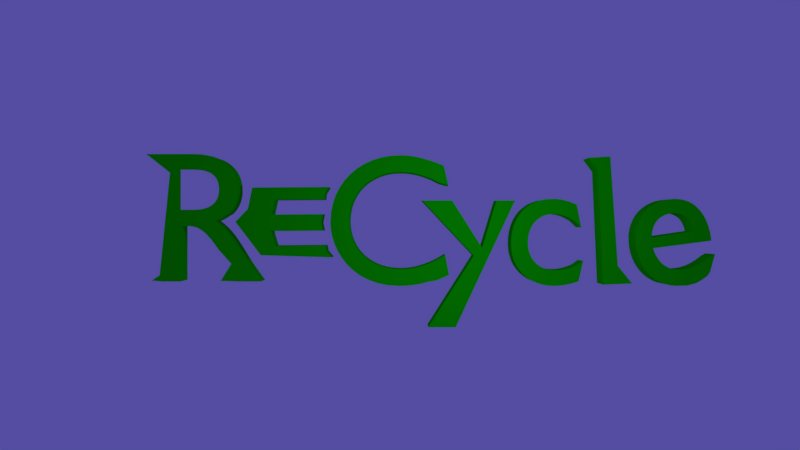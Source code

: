 # Source: ReCycleLogoText1.blend  (saved by Blender 2.79.0; exported with 4.5.12 LTS)
import bpy
from mathutils import Matrix  # noqa: F401  (used for matrix-valued properties, if any)

bpy.ops.wm.read_factory_settings(use_empty=True)
scene = bpy.context.scene
scene.name = 'Scene'

# ---- collections
col_collection_1 = bpy.data.collections.new('Collection 1'); scene.collection.children.link(col_collection_1)

# ---- materials (node trees are filled in below, after node groups)
mat_greenmetal = bpy.data.materials.new('GreenMetal')
mat_greenmetal.alpha_threshold = 0.0
mat_greenmetal.diffuse_color = (0.001985, 0.7633, 0.0, 1.0)
mat_greenmetal.specular_color = (0.0, 0.0, 0.0)
mat_greenmetal.roughness = 0.5
mat_greenmetal.specular_intensity = 0.0
mat_greenmetal.line_color = (0.0, 0.0, 0.0, 1.0)

# ---- material node trees

# ---- world
world_world = bpy.data.worlds.new('World'); scene.world = world_world
world_world.color = (0.08863, 0.07341, 0.3559)
world_world.use_sun_shadow = False
world_world.sun_shadow_jitter_overblur = 0.0
world_world.cycles.sampling_method = 'MANUAL'

# ---- cameras
cam_camera = bpy.data.cameras.new('Camera')
cam_camera.clip_end = 100.0
cam_camera.lens = 35.19
cam_camera.sensor_width = 32.0
cam_camera.sensor_height = 18.0
cam_camera.ortho_scale = 7.314
cam_camera.dof.focus_distance = 0.0

# ---- lights
light_lamp = bpy.data.lights.new('Lamp', 'POINT')
light_lamp.transmission_factor = 0.0
light_lamp.cutoff_distance = 30.0
light_lamp.energy = 100.0
light_lamp.shadow_buffer_clip_start = 1.001
light_lamp.shadow_soft_size = 0.1
light_lamp.shadow_maximum_resolution = 0.006
light_lamp.use_absolute_resolution = True

# ---- meshes
me_recyclelogo1mesh = bpy.data.meshes.new('ReCycleLogo1mesh')
me_recyclelogo1mesh.from_pydata([(1.686, -0.1514, 0.1832), (1.66, -0.165, 0.1832), (1.648, -0.1744, 0.1832), (1.636, -0.1832, 0.1832), (1.624, -0.1914, 0.1832), (1.612, -0.1989, 0.1832), (1.6, -0.2058, 0.1832), (1.588, -0.2119, 0.1832), (1.576, -0.2174, 0.1832), (1.563, -0.2221, 0.1832), (1.55, -0.226, 0.1832), (1.537, -0.2292, 0.1832), (1.524, -0.2316, 0.1832), (1.503, -0.2337, 0.1832), (1.484, -0.2338, 0.1832), (1.466, -0.2317, 0.1832), (1.448, -0.2276, 0.1832), (1.432, -0.2213, 0.1832), (1.418, -0.213, 0.1832), (1.404, -0.2027, 0.1832), (1.392, -0.1903, 0.1832), (1.381, -0.1759, 0.1832), (1.371, -0.1594, 0.1832), (1.362, -0.1409, 0.1832), (1.355, -0.1205, 0.1832), (1.667, -0.0797, 0.1832), (1.66, -0.0346, 0.1832), (1.65, 0.0005234, 0.1832), (1.638, 0.03173, 0.1832), (1.623, 0.05906, 0.1832), (1.606, 0.08255, 0.1832), (1.587, 0.1022, 0.1832), (1.567, 0.1181, 0.1832), (1.544, 0.1302, 0.1832), (1.52, 0.1386, 0.1832), (1.494, 0.1433, 0.1832), (1.467, 0.1443, 0.1832), (1.438, 0.1417, 0.1832), (1.408, 0.1354, 0.1832), (1.381, 0.1257, 0.1832), (1.356, 0.1128, 0.1832), (1.334, 0.09694, 0.1832), (1.314, 0.07827, 0.1832), (1.297, 0.05699, 0.1832), (1.284, 0.0333, 0.1832), (1.273, 0.007368, 0.1832), (1.265, -0.0206, 0.1832), (1.261, -0.05042, 0.1832), (1.261, -0.0819, 0.1832), (1.264, -0.1149, 0.1832), (1.27, -0.145, 0.1832), (1.279, -0.174, 0.1832), (1.291, -0.2014, 0.1832), (1.306, -0.2269, 0.1832), (1.324, -0.2501, 0.1832), (1.344, -0.2707, 0.1832), (1.367, -0.2882, 0.1832), (1.392, -0.3025, 0.1832), (1.42, -0.313, 0.1832), (1.45, -0.3195, 0.1832), (1.481, -0.3219, 0.1832), (1.686, -0.1514, 0.03322), (1.648, -0.1744, 0.03322), (1.66, -0.165, 0.03322), (1.636, -0.1832, 0.03322), (1.538, -0.3199, 0.1832), (1.572, -0.311, 0.1832), (1.585, -0.3064, 0.1832), (1.599, -0.2999, 0.1832), (1.611, -0.2924, 0.1832), (1.624, -0.2842, 0.1832), (1.636, -0.2753, 0.1832), (1.648, -0.2656, 0.1832), (1.66, -0.246, 0.1832), (1.348, -0.06182, 0.1832), (1.349, -0.04437, 0.1832), (1.351, -0.02806, 0.1832), (1.355, -0.01291, 0.1832), (1.36, 0.001051, 0.1832), (1.367, 0.01378, 0.1832), (1.375, 0.02525, 0.1832), (1.384, 0.03544, 0.1832), (1.395, 0.0443, 0.1832), (1.407, 0.0518, 0.1832), (1.42, 0.05793, 0.1832), (1.435, 0.06263, 0.1832), (1.451, 0.06588, 0.1832), (1.466, 0.06726, 0.1832), (1.481, 0.06678, 0.1832), (1.494, 0.06449, 0.1832), (1.507, 0.06045, 0.1832), (1.519, 0.0547, 0.1832), (1.53, 0.04732, 0.1832), (1.54, 0.03835, 0.1832), (1.548, 0.02785, 0.1832), (1.556, 0.01588, 0.1832), (1.562, 0.002481, 0.1832), (1.568, -0.01228, 0.1832), (1.571, -0.02834, 0.1832), (1.126, 0.3711, 0.183), (1.01, 0.3646, 0.1832), (1.087, -0.3156, 0.1834), (1.243, -0.3091, 0.1829), (0.9464, 0.1138, 0.1832), (0.9358, 0.1184, 0.1832), (0.9255, 0.1227, 0.1832), (0.9153, 0.1266, 0.1832), (0.9051, 0.1303, 0.1832), (0.895, 0.1335, 0.1832), (0.8848, 0.1364, 0.1832), (0.8744, 0.1389, 0.1832), (0.8637, 0.141, 0.1832), (0.8526, 0.1426, 0.1832), (0.8411, 0.1438, 0.1832), (0.8291, 0.1445, 0.1832), (1.06, 0.2969, 0.1832), (0.7835, 0.1428, 0.1832), (0.7527, 0.1371, 0.1832), (0.7243, 0.1278, 0.1832), (0.6984, 0.1149, 0.1832), (0.6751, 0.09871, 0.1832), (0.6544, 0.07928, 0.1832), (0.6366, 0.05676, 0.1832), (0.6217, 0.03129, 0.1832), (0.61, 0.003025, 0.1832), (0.6014, -0.02791, 0.1832), (0.5962, -0.06137, 0.1832), (0.5944, -0.09722, 0.1832), (0.5963, -0.1294, 0.1832), (0.602, -0.1597, 0.1832), (0.6112, -0.1881, 0.1832), (0.6237, -0.2142, 0.1832), (0.6395, -0.238, 0.1832), (0.6582, -0.2592, 0.1832), (0.6796, -0.2777, 0.1832), (0.7037, -0.2932, 0.1832), (0.7303, -0.3056, 0.1832), (0.759, -0.3147, 0.1832), (0.7898, -0.3203, 0.1832), (0.8224, -0.3222, 0.1832), (0.8343, -0.322, 0.1832), (0.8466, -0.3213, 0.1832), (0.859, -0.3201, 0.1832), (0.8714, -0.3186, 0.1832), (0.8837, -0.3167, 0.1832), (0.8958, -0.3145, 0.1832), (0.9075, -0.312, 0.1832), (0.9188, -0.3092, 0.1832), (0.9294, -0.3062, 0.1832), (0.9393, -0.303, 0.1832), (0.9484, -0.2997, 0.1832), (0.9564, -0.2962, 0.1832), (0.9806, -0.1871, 0.1832), (0.9453, -0.213, 0.1832), (0.9346, -0.2174, 0.1832), (0.9242, -0.2213, 0.1832), (0.914, -0.2249, 0.1832), (0.9041, -0.228, 0.1832), (0.8943, -0.2307, 0.1832), (0.8847, -0.233, 0.1832), (0.8751, -0.2349, 0.1832), (0.8657, -0.2363, 0.1832), (0.8563, -0.2374, 0.1832), (0.8469, -0.238, 0.1832), (0.8374, -0.2382, 0.1832), (0.8151, -0.2371, 0.1832), (0.7942, -0.2336, 0.1832), (0.7748, -0.228, 0.1832), (0.7571, -0.2203, 0.1832), (0.7411, -0.2104, 0.1832), (0.7269, -0.1986, 0.1832), (0.7146, -0.1848, 0.1832), (0.7044, -0.1692, 0.1832), (0.6962, -0.1517, 0.1832), (0.6903, -0.1326, 0.1832), (0.6866, -0.1117, 0.1832), (0.6854, -0.08922, 0.1832), (0.6866, -0.06712, 0.1832), (0.6899, -0.04637, 0.1832), (0.6954, -0.02708, 0.1832), (0.7029, -0.009373, 0.1832), (0.7123, 0.006658, 0.1832), (0.7235, 0.0209, 0.1832), (0.7364, 0.03325, 0.1832), (0.7509, 0.04359, 0.1832), (0.7668, 0.05182, 0.1832), (0.7841, 0.05784, 0.1832), (0.8027, 0.06152, 0.1832), (0.8224, 0.06278, 0.1832), (0.8321, 0.06256, 0.1832), (0.8416, 0.06188, 0.1832), (0.8511, 0.06068, 0.1832), (0.8606, 0.05892, 0.1832), (0.8701, 0.05655, 0.1832), (0.8799, 0.05353, 0.1832), (0.8899, 0.04979, 0.1832), (0.9003, 0.04529, 0.1832), (0.911, 0.03999, 0.1832), (0.9222, 0.03384, 0.1832), (0.934, 0.02678, 0.1832), (0.9706, -0.0084, 0.1832), (0.6168, 0.1358, 0.1832), (0.5168, 0.1358, 0.1832), (0.4401, -0.1172, 0.1832), (0.2798, 0.1358, 0.1832), (0.1184, 0.1358, 0.1832), (0.3951, -0.1599, 0.1832), (0.1515, -0.5432, 0.1832), (0.2988, -0.5432, 0.1832), (0.2355, 0.3218, 0.1832), (0.2127, 0.3311, 0.1832), (0.1908, 0.3395, 0.1832), (0.1696, 0.347, 0.1832), (0.1491, 0.3536, 0.1832), (0.1292, 0.3594, 0.1832), (0.1099, 0.3644, 0.1832), (0.09106, 0.3686, 0.1832), (0.07263, 0.3719, 0.1832), (0.05454, 0.3745, 0.1832), (0.0367, 0.3763, 0.1832), (0.01905, 0.3774, 0.1832), (0.00152, 0.3778, 0.1832), (-0.05142, 0.3747, 0.1832), (-0.1015, 0.3656, 0.1832), (-0.1485, 0.3508, 0.1832), (-0.1919, 0.3307, 0.1832), (-0.2315, 0.3056, 0.1832), (-0.2669, 0.2758, 0.1832), (-0.2977, 0.2417, 0.1832), (-0.3237, 0.2036, 0.1832), (-0.3446, 0.1618, 0.1832), (-0.3598, 0.1167, 0.1832), (-0.3693, 0.06855, 0.1832), (-0.3725, 0.01778, 0.1832), (-0.3701, -0.01895, 0.1832), (-0.363, -0.05706, 0.1832), (-0.351, -0.09568, 0.1832), (-0.334, -0.1339, 0.1832), (-0.3118, -0.1709, 0.1832), (-0.2845, -0.2058, 0.1832), (-0.2518, -0.2378, 0.1832), (-0.2137, -0.2659, 0.1832), (-0.17, -0.2892, 0.1832), (-0.1206, -0.307, 0.1832), (-0.0655, -0.3183, 0.1832), (-0.00448, -0.3222, 0.1832), (0.02158, -0.3217, 0.1832), (0.04632, -0.3202, 0.1832), (0.06983, -0.3178, 0.1832), (0.09222, -0.3144, 0.1832), (0.1136, -0.3103, 0.1832), (0.134, -0.3053, 0.1832), (0.1536, -0.2997, 0.1832), (0.1936, -0.2933, 0.1832), (0.2118, -0.2864, 0.1832), (0.2295, -0.2788, 0.1832), (0.2468, -0.2708, 0.1832), (0.2637, -0.2622, 0.1832), (0.2425, -0.1552, 0.1832), (0.2231, -0.1672, 0.1832), (0.2035, -0.1783, 0.1832), (0.1837, -0.1883, 0.1832), (0.1637, -0.1974, 0.1832), (0.1436, -0.2055, 0.1832), (0.1235, -0.2125, 0.1832), (0.1034, -0.2185, 0.1832), (0.08333, -0.2234, 0.1832), (0.06336, -0.2272, 0.1832), (0.04354, -0.23, 0.1832), (0.02391, -0.2317, 0.1832), (0.00452, -0.2322, 0.1832), (-0.03536, -0.2301, 0.1832), (-0.07287, -0.2237, 0.1832), (-0.1078, -0.2133, 0.1832), (-0.1399, -0.1991, 0.1832), (-0.1691, -0.1813, 0.1832), (-0.195, -0.1601, 0.1832), (-0.2175, -0.1357, 0.1832), (-0.2364, -0.1084, 0.1832), (-0.2514, -0.07824, 0.1832), (-0.2624, -0.04553, 0.1832), (-0.2692, -0.01046, 0.1832), (-0.2715, 0.02678, 0.1832), (-0.2691, 0.06342, 0.1832), (-0.2622, 0.09819, 0.1832), (-0.2509, 0.1308, 0.1832), (-0.2356, 0.1611, 0.1832), (-0.2166, 0.1888, 0.1832), (-0.194, 0.2135, 0.1832), (-0.1681, 0.2352, 0.1832), (-0.1393, 0.2534, 0.1832), (-0.1078, 0.2681, 0.1832), (-0.0738, 0.2789, 0.1832), (-0.0376, 0.2855, 0.1832), (0.0005197, 0.2878, 0.1832), (0.02013, 0.2873, 0.1832), (0.03952, 0.2859, 0.1832), (0.05875, 0.2836, 0.1832), (0.07789, 0.2803, 0.1832), (0.097, 0.276, 0.1832), (0.1161, 0.2707, 0.1832), (0.1354, 0.2643, 0.1832), (0.1548, 0.257, 0.1832), (0.1745, 0.2485, 0.1832), (0.1944, 0.239, 0.1832), (0.2148, 0.2285, 0.1832), (0.2597, 0.2168, 0.1832), (1.166, -0.2137, 0.1831), (1.107, 0.02778, 0.1832), (0.6168, 0.1358, 0.03322), (0.5168, 0.1358, 0.03322), (0.4401, -0.1172, 0.03322), (0.2798, 0.1358, 0.03322), (0.1184, 0.1358, 0.03322), (0.3951, -0.1599, 0.03322), (0.1515, -0.5432, 0.03322), (0.2988, -0.5432, 0.03322), (1.126, 0.3711, 0.03304), (1.01, 0.3646, 0.03322), (1.087, -0.3156, 0.03339), (1.243, -0.3091, 0.03287), (1.06, 0.2969, 0.03322), (1.166, -0.2137, 0.03314), (0.2355, 0.3218, 0.03322), (0.2127, 0.3311, 0.03322), (0.1908, 0.3395, 0.03322), (0.1696, 0.347, 0.03322), (0.1491, 0.3536, 0.03322), (0.1292, 0.3594, 0.03322), (0.1099, 0.3644, 0.03322), (0.09106, 0.3686, 0.03322), (0.07263, 0.3719, 0.03322), (0.05454, 0.3745, 0.03322), (0.0367, 0.3763, 0.03322), (0.01905, 0.3774, 0.03322), (0.00152, 0.3778, 0.03322), (-0.05142, 0.3747, 0.03322), (-0.1015, 0.3656, 0.03322), (-0.1485, 0.3508, 0.03322), (-0.1919, 0.3307, 0.03322), (-0.2315, 0.3056, 0.03322), (-0.2669, 0.2758, 0.03322), (-0.2977, 0.2417, 0.03322), (-0.3237, 0.2036, 0.03322), (-0.3446, 0.1618, 0.03322), (-0.3598, 0.1167, 0.03322), (-0.3693, 0.06855, 0.03322), (-0.3725, 0.01778, 0.03322), (-0.3701, -0.01895, 0.03322), (-0.363, -0.05706, 0.03322), (-0.351, -0.09568, 0.03322), (-0.334, -0.1339, 0.03322), (-0.3118, -0.1709, 0.03322), (-0.2845, -0.2058, 0.03322), (-0.2518, -0.2378, 0.03322), (-0.2137, -0.2659, 0.03322), (-0.17, -0.2892, 0.03322), (-0.1206, -0.307, 0.03322), (-0.0655, -0.3183, 0.03322), (-0.00448, -0.3222, 0.03322), (0.02158, -0.3217, 0.03322), (0.04632, -0.3202, 0.03322), (0.06983, -0.3178, 0.03322), (0.09222, -0.3144, 0.03322), (0.1136, -0.3103, 0.03322), (0.134, -0.3053, 0.03322), (0.1536, -0.2997, 0.03322), (0.1936, -0.2933, 0.03322), (0.2118, -0.2864, 0.03322), (0.2295, -0.2788, 0.03322), (0.2468, -0.2708, 0.03322), (0.2637, -0.2622, 0.03322), (0.2425, -0.1552, 0.03322), (0.2231, -0.1672, 0.03322), (0.2035, -0.1783, 0.03322), (0.1837, -0.1883, 0.03322), (0.1637, -0.1974, 0.03322), (0.1436, -0.2055, 0.03322), (0.1235, -0.2125, 0.03322), (0.1034, -0.2185, 0.03322), (0.08333, -0.2234, 0.03322), (0.06336, -0.2272, 0.03322), (0.04354, -0.23, 0.03322), (0.02391, -0.2317, 0.03322), (0.00452, -0.2322, 0.03322), (-0.03536, -0.2301, 0.03322), (-0.07287, -0.2237, 0.03322), (-0.1078, -0.2133, 0.03322), (-0.1399, -0.1991, 0.03322), (-0.1691, -0.1813, 0.03322), (-0.195, -0.1601, 0.03322), (-0.2175, -0.1357, 0.03322), (-0.2364, -0.1084, 0.03322), (-0.2514, -0.07824, 0.03322), (-0.2624, -0.04553, 0.03322), (-0.2692, -0.01046, 0.03322), (-0.2715, 0.02678, 0.03322), (-0.2691, 0.06342, 0.03322), (-0.2622, 0.09819, 0.03322), (-0.2509, 0.1308, 0.03322), (-0.2356, 0.1611, 0.03322), (-0.2166, 0.1888, 0.03322), (-0.194, 0.2135, 0.03322), (-0.1681, 0.2352, 0.03322), (-0.1393, 0.2534, 0.03322), (-0.1078, 0.2681, 0.03322), (-0.0738, 0.2789, 0.03322), (-0.0376, 0.2855, 0.03322), (0.0005197, 0.2878, 0.03322), (0.02013, 0.2873, 0.03322), (0.03952, 0.2859, 0.03322), (0.05875, 0.2836, 0.03322), (0.07789, 0.2803, 0.03322), (0.097, 0.276, 0.03322), (0.1161, 0.2707, 0.03322), (0.1354, 0.2643, 0.03322), (0.1548, 0.257, 0.03322), (0.1745, 0.2485, 0.03322), (0.1944, 0.239, 0.03322), (0.2148, 0.2285, 0.03322), (0.2597, 0.2168, 0.03322), (0.9464, 0.1138, 0.03322), (0.9358, 0.1184, 0.03322), (0.9255, 0.1227, 0.03322), (0.9153, 0.1266, 0.03322), (0.9051, 0.1303, 0.03322), (0.895, 0.1335, 0.03322), (0.8848, 0.1364, 0.03322), (0.8744, 0.1389, 0.03322), (0.8637, 0.141, 0.03322), (0.8526, 0.1426, 0.03322), (0.8411, 0.1438, 0.03322), (0.8291, 0.1445, 0.03322), (0.7835, 0.1428, 0.03322), (0.7527, 0.1371, 0.03322), (0.7243, 0.1278, 0.03322), (0.6984, 0.1149, 0.03322), (0.6751, 0.09871, 0.03322), (0.6544, 0.07928, 0.03322), (0.6366, 0.05676, 0.03322), (0.6217, 0.03129, 0.03322), (0.61, 0.003025, 0.03322), (0.6014, -0.02791, 0.03322), (0.5962, -0.06137, 0.03322), (0.5944, -0.09722, 0.03322), (0.5963, -0.1294, 0.03322), (0.602, -0.1597, 0.03322), (0.6112, -0.1881, 0.03322), (0.6237, -0.2142, 0.03322), (0.6395, -0.238, 0.03322), (0.6582, -0.2592, 0.03322), (0.6796, -0.2777, 0.03322), (0.7037, -0.2932, 0.03322), (0.7303, -0.3056, 0.03322), (0.759, -0.3147, 0.03322), (0.7898, -0.3203, 0.03322), (0.8224, -0.3222, 0.03322), (0.8343, -0.322, 0.03322), (0.8466, -0.3213, 0.03322), (0.859, -0.3201, 0.03322), (0.8714, -0.3186, 0.03322), (0.8837, -0.3167, 0.03322), (0.8958, -0.3145, 0.03322), (0.9075, -0.312, 0.03322), (0.9188, -0.3092, 0.03322), (0.9294, -0.3062, 0.03322), (0.9393, -0.303, 0.03322), (0.9484, -0.2997, 0.03322), (0.9564, -0.2962, 0.03322), (0.9806, -0.1871, 0.03322), (0.9453, -0.213, 0.03322), (0.9346, -0.2174, 0.03322), (0.9242, -0.2213, 0.03322), (0.914, -0.2249, 0.03322), (0.9041, -0.228, 0.03322), (0.8943, -0.2307, 0.03322), (0.8847, -0.233, 0.03322), (0.8751, -0.2349, 0.03322), (0.8657, -0.2363, 0.03322), (0.8563, -0.2374, 0.03322), (0.8469, -0.238, 0.03322), (0.8374, -0.2382, 0.03322), (0.8151, -0.2371, 0.03322), (0.7942, -0.2336, 0.03322), (0.7748, -0.228, 0.03322), (0.7571, -0.2203, 0.03322), (0.7411, -0.2104, 0.03322), (0.7269, -0.1986, 0.03322), (0.7146, -0.1848, 0.03322), (0.7044, -0.1692, 0.03322), (0.6962, -0.1517, 0.03322), (0.6903, -0.1326, 0.03322), (0.6866, -0.1117, 0.03322), (0.6854, -0.08922, 0.03322), (0.6866, -0.06712, 0.03322), (0.6899, -0.04637, 0.03322), (0.6954, -0.02708, 0.03322), (0.7029, -0.009373, 0.03322), (0.7123, 0.006658, 0.03322), (0.7235, 0.0209, 0.03322), (0.7364, 0.03325, 0.03322), (0.7509, 0.04359, 0.03322), (0.7668, 0.05182, 0.03322), (0.7841, 0.05784, 0.03322), (0.8027, 0.06152, 0.03322), (0.8224, 0.06278, 0.03322), (0.8321, 0.06256, 0.03322), (0.8416, 0.06188, 0.03322), (0.8511, 0.06068, 0.03322), (0.8606, 0.05892, 0.03322), (0.8701, 0.05655, 0.03322), (0.8799, 0.05353, 0.03322), (0.8899, 0.04979, 0.03322), (0.9003, 0.04529, 0.03322), (0.911, 0.03999, 0.03322), (0.9222, 0.03384, 0.03322), (0.934, 0.02678, 0.03322), (0.9706, -0.0084, 0.03322), (1.624, -0.1914, 0.03322), (1.612, -0.1989, 0.03322), (1.6, -0.2058, 0.03322), (1.588, -0.2119, 0.03322), (1.576, -0.2174, 0.03322), (1.563, -0.2221, 0.03322), (1.55, -0.226, 0.03322), (1.537, -0.2292, 0.03322), (1.524, -0.2316, 0.03322), (1.503, -0.2337, 0.03322), (1.484, -0.2338, 0.03322), (1.466, -0.2317, 0.03322), (1.448, -0.2276, 0.03322), (1.432, -0.2213, 0.03322), (1.418, -0.213, 0.03322), (1.404, -0.2027, 0.03322), (1.392, -0.1903, 0.03322), (1.381, -0.1759, 0.03322), (1.371, -0.1594, 0.03322), (1.362, -0.1409, 0.03322), (1.355, -0.1205, 0.03322), (1.667, -0.0797, 0.03322), (1.66, -0.0346, 0.03322), (1.65, 0.0005234, 0.03322), (1.638, 0.03173, 0.03322), (1.623, 0.05906, 0.03322), (1.606, 0.08255, 0.03322), (1.587, 0.1022, 0.03322), (1.567, 0.1181, 0.03322), (1.544, 0.1302, 0.03322), (1.52, 0.1386, 0.03322), (1.494, 0.1433, 0.03322), (1.467, 0.1443, 0.03322), (1.438, 0.1417, 0.03322), (1.408, 0.1354, 0.03322), (1.381, 0.1257, 0.03322), (1.356, 0.1128, 0.03322), (1.334, 0.09694, 0.03322), (1.314, 0.07827, 0.03322), (1.297, 0.05699, 0.03322), (1.284, 0.0333, 0.03322), (1.273, 0.007368, 0.03322), (1.265, -0.0206, 0.03322), (1.261, -0.05042, 0.03322), (1.261, -0.0819, 0.03322), (1.264, -0.1149, 0.03322), (1.27, -0.145, 0.03322), (1.279, -0.174, 0.03322), (1.291, -0.2014, 0.03322), (1.306, -0.2269, 0.03322), (1.324, -0.2501, 0.03322), (1.344, -0.2707, 0.03322), (1.367, -0.2882, 0.03322), (1.392, -0.3025, 0.03322), (1.42, -0.313, 0.03322), (1.45, -0.3195, 0.03322), (1.481, -0.3219, 0.03322), (1.538, -0.3199, 0.03322), (1.572, -0.311, 0.03322), (1.585, -0.3064, 0.03322), (1.599, -0.2999, 0.03322), (1.611, -0.2924, 0.03322), (1.624, -0.2842, 0.03322), (1.636, -0.2753, 0.03322), (1.648, -0.2656, 0.03322), (1.66, -0.246, 0.03322), (1.348, -0.06182, 0.03322), (1.349, -0.04437, 0.03322), (1.351, -0.02806, 0.03322), (1.355, -0.01291, 0.03322), (1.36, 0.001051, 0.03322), (1.367, 0.01378, 0.03322), (1.375, 0.02525, 0.03322), (1.384, 0.03544, 0.03322), (1.395, 0.0443, 0.03322), (1.407, 0.0518, 0.03322), (1.42, 0.05793, 0.03322), (1.435, 0.06263, 0.03322), (1.451, 0.06588, 0.03322), (1.466, 0.06726, 0.03322), (1.481, 0.06678, 0.03322), (1.494, 0.06449, 0.03322), (1.507, 0.06045, 0.03322), (1.519, 0.0547, 0.03322), (1.53, 0.04732, 0.03322), (1.54, 0.03835, 0.03322), (1.548, 0.02785, 0.03322), (1.556, 0.01588, 0.03322), (1.562, 0.002481, 0.03322), (1.568, -0.01228, 0.03322), (1.571, -0.02834, 0.03322), (-0.3809, 0.2081, 0.1832), (-0.7902, 0.2049, 0.1832), (-0.7438, -0.1577, 0.1832), (-0.3648, -0.1693, 0.1832), (-0.3991, -0.1049, 0.1832), (-0.6685, -0.1069, 0.1832), (-0.6922, -0.02878, 0.1832), (-0.4129, -0.02684, 0.1832), (-0.4136, 0.06253, 0.1832), (-0.6872, 0.06045, 0.1832), (-0.6704, 0.1397, 0.1832), (-0.4056, 0.1418, 0.1832), (-0.8803, 0.02127, 0.1832), (-0.4219, 0.01778, 0.1832), (-0.8133, 0.09147, 0.1832), (-0.8013, 0.01334, 0.1832), (-0.7503, -0.0294, 0.1832), (-0.3924, -0.1371, 0.1832), (-0.402, 0.1748, 0.1832), (-0.3809, 0.2081, 0.03322), (-0.7902, 0.2049, 0.03322), (-0.7438, -0.1577, 0.03322), (-0.3648, -0.1693, 0.03322), (-0.3991, -0.1049, 0.03322), (-0.6685, -0.1069, 0.03322), (-0.6922, -0.02878, 0.03322), (-0.4129, -0.02684, 0.03322), (-0.4136, 0.06253, 0.03322), (-0.6872, 0.06045, 0.03322), (-0.6704, 0.1397, 0.03322), (-0.4056, 0.1418, 0.03322), (-0.8803, 0.02127, 0.03322), (-0.4219, 0.01778, 0.03322), (-0.8133, 0.09147, 0.03322), (-0.3924, -0.1371, 0.03322), (-0.402, 0.1748, 0.03322), (-1.357, 0.3839, 0.1832), (-1.27, -0.2981, 0.1832), (-1.172, -0.2981, 0.1832), (-1.172, -0.002129, 0.1832), (-1.131, -0.002129, 0.1832), (-1.119, -0.002525, 0.1832), (-1.107, -0.003963, 0.1832), (-1.095, -0.006817, 0.1832), (-1.082, -0.01146, 0.1832), (-1.069, -0.01828, 0.1832), (-1.056, -0.02763, 0.1832), (-1.041, -0.0399, 0.1832), (-1.026, -0.05546, 0.1832), (-1.009, -0.07469, 0.1832), (-0.9914, -0.09796, 0.1832), (-0.9717, -0.1257, 0.1832), (-0.9021, -0.2037, 0.1832), (-0.8602, -0.2981, 0.1832), (-0.7432, -0.2981, 0.1832), (-0.7544, -0.2827, 0.1832), (-0.7644, -0.2688, 0.1832), (-0.7735, -0.2562, 0.1832), (-0.7818, -0.2447, 0.1832), (-0.7894, -0.234, 0.1832), (-0.7965, -0.2239, 0.1832), (-0.8032, -0.2142, 0.1832), (-0.8097, -0.2046, 0.1832), (-0.8161, -0.1949, 0.1832), (-0.8225, -0.1849, 0.1832), (-0.8292, -0.1744, 0.1832), (-0.8362, -0.1631, 0.1832), (-0.849, -0.1423, 0.1832), (-0.8612, -0.1225, 0.1832), (-0.8732, -0.1035, 0.1832), (-0.885, -0.08546, 0.1832), (-0.8967, -0.06834, 0.1832), (-0.9085, -0.05213, 0.1832), (-0.9205, -0.03684, 0.1832), (-0.9328, -0.02246, 0.1832), (-0.9456, -0.009004, 0.1832), (-0.9591, 0.003538, 0.1832), (-0.9732, 0.01516, 0.1832), (-0.9882, 0.02587, 0.1832), (-0.9707, 0.03374, 0.1832), (-0.9544, 0.04282, 0.1832), (-0.9396, 0.05309, 0.1832), (-0.919, 0.0645, 0.1832), (-0.907, 0.07702, 0.1832), (-0.8966, 0.09062, 0.1832), (-0.8877, 0.1053, 0.1832), (-0.8803, 0.1209, 0.1832), (-0.8745, 0.1375, 0.1832), (-0.8703, 0.1551, 0.1832), (-0.8678, 0.1735, 0.1832), (-0.867, 0.1929, 0.1832), (-0.8687, 0.2214, 0.1832), (-0.874, 0.248, 0.1832), (-0.8826, 0.2725, 0.1832), (-0.8944, 0.2948, 0.1832), (-0.9093, 0.3149, 0.1832), (-0.9272, 0.3326, 0.1832), (-0.948, 0.3479, 0.1832), (-0.9716, 0.3606, 0.1832), (-0.9978, 0.3706, 0.1832), (-1.034, 0.3779, 0.1832), (-1.065, 0.3824, 0.1832), (-1.098, 0.3839, 0.1832), (-1.172, 0.2999, 0.1832), (-1.109, 0.2999, 0.1832), (-1.087, 0.2991, 0.1832), (-1.059, 0.2967, 0.1832), (-1.041, 0.2928, 0.1832), (-1.025, 0.2874, 0.1832), (-1.011, 0.2806, 0.1832), (-0.9997, 0.2724, 0.1832), (-0.9899, 0.2628, 0.1832), (-0.982, 0.252, 0.1832), (-0.976, 0.24, 0.1832), (-0.9716, 0.2267, 0.1832), (-0.969, 0.2123, 0.1832), (-0.968, 0.1969, 0.1832), (-0.9684, 0.1827, 0.1832), (-0.9703, 0.1689, 0.1832), (-0.9737, 0.1555, 0.1832), (-0.9789, 0.1428, 0.1832), (-0.986, 0.1309, 0.1832), (-0.9952, 0.12, 0.1832), (-1.007, 0.1103, 0.1832), (-1.02, 0.102, 0.1832), (-1.037, 0.0952, 0.1832), (-1.056, 0.09013, 0.1832), (-1.077, 0.08697, 0.1832), (-1.109, 0.08587, 0.1832), (-1.172, 0.08587, 0.1832), (-1.23, 0.2839, 0.1832), (-1.328, -0.2932, 0.1832), (-1.285, -0.2638, 0.1832), (-0.9596, -0.295, 0.1832), (-1.357, 0.3839, 0.03322), (-1.27, -0.2981, 0.03322), (-1.172, -0.2981, 0.03322), (-1.172, -0.002129, 0.03322), (-1.131, -0.002129, 0.03322), (-1.119, -0.002525, 0.03322), (-1.107, -0.003963, 0.03322), (-1.095, -0.006817, 0.03322), (-1.082, -0.01146, 0.03322), (-1.069, -0.01828, 0.03322), (-1.056, -0.02763, 0.03322), (-1.041, -0.0399, 0.03322), (-1.026, -0.05546, 0.03322), (-1.009, -0.07469, 0.03322), (-0.9914, -0.09796, 0.03322), (-0.9717, -0.1257, 0.03322), (-0.9021, -0.2037, 0.03322), (-0.8602, -0.2981, 0.03322), (-0.7432, -0.2981, 0.03322), (-0.7544, -0.2827, 0.03322), (-0.7644, -0.2688, 0.03322), (-0.7735, -0.2562, 0.03322), (-0.7818, -0.2447, 0.03322), (-0.7894, -0.234, 0.03322), (-0.7965, -0.2239, 0.03322), (-0.8032, -0.2142, 0.03322), (-0.8097, -0.2046, 0.03322), (-0.8161, -0.1949, 0.03322), (-0.8225, -0.1849, 0.03322), (-0.8292, -0.1744, 0.03322), (-0.8362, -0.1631, 0.03322), (-0.849, -0.1423, 0.03322), (-0.8612, -0.1225, 0.03322), (-0.8732, -0.1035, 0.03322), (-0.885, -0.08546, 0.03322), (-0.8967, -0.06834, 0.03322), (-0.9085, -0.05213, 0.03322), (-0.9205, -0.03684, 0.03322), (-0.9328, -0.02246, 0.03322), (-0.9456, -0.009004, 0.03322), (-0.9591, 0.003538, 0.03322), (-0.9732, 0.01516, 0.03322), (-0.9882, 0.02587, 0.03322), (-0.9707, 0.03374, 0.03322), (-0.9544, 0.04282, 0.03322), (-0.9396, 0.05309, 0.03322), (-0.919, 0.0645, 0.03322), (-0.907, 0.07702, 0.03322), (-0.8966, 0.09062, 0.03322), (-0.8877, 0.1053, 0.03322), (-0.8803, 0.1209, 0.03322), (-0.8745, 0.1375, 0.03322), (-0.8703, 0.1551, 0.03322), (-0.8678, 0.1735, 0.03322), (-0.867, 0.1929, 0.03322), (-0.8687, 0.2214, 0.03322), (-0.874, 0.248, 0.03322), (-0.8826, 0.2725, 0.03322), (-0.8944, 0.2948, 0.03322), (-0.9093, 0.3149, 0.03322), (-0.9272, 0.3326, 0.03322), (-0.948, 0.3479, 0.03322), (-0.9716, 0.3606, 0.03322), (-0.9978, 0.3706, 0.03322), (-1.034, 0.3779, 0.03322), (-1.065, 0.3824, 0.03322), (-1.098, 0.3839, 0.03322), (-1.23, 0.2839, 0.03322), (-1.328, -0.2932, 0.03322), (-1.285, -0.2638, 0.03322), (-0.9596, -0.295, 0.03322)], [(99, 115), (101, 307), (619, 621), (615, 622), (621, 624), (618, 624), (619, 623), (624, 625), (615, 625), (611, 626), (619, 627), (675, 742)], [(38, 36, 37), (38, 35, 36), (39, 35, 38), (39, 34, 35), (40, 34, 39), (40, 33, 34), (41, 33, 40), (41, 32, 33), (42, 32, 41), (42, 31, 32), (43, 31, 42), (43, 30, 31), (44, 86, 43), (86, 30, 43), (44, 85, 86), (87, 30, 86), (44, 84, 85), (88, 30, 87), (44, 83, 84), (89, 30, 88), (89, 29, 30), (44, 82, 83), (45, 82, 44), (90, 29, 89), (45, 81, 82), (91, 29, 90), (45, 80, 81), (92, 29, 91), (45, 79, 80), (93, 29, 92), (46, 79, 45), (93, 28, 29), (46, 78, 79), (94, 28, 93), (46, 77, 78), (95, 28, 94), (47, 77, 46), (95, 27, 28), (47, 76, 77), (96, 27, 95), (47, 75, 76), (97, 27, 96), (48, 75, 47), (48, 74, 75), (97, 26, 27), (98, 26, 97), (48, 98, 74), (48, 26, 98), (49, 26, 48), (49, 25, 26), (50, 24, 49), (24, 25, 49), (50, 23, 24), (51, 23, 50), (51, 22, 23), (51, 21, 22), (52, 21, 51), (52, 20, 21), (53, 20, 52), (53, 19, 20), (1, 73, 0), (53, 18, 19), (2, 73, 1), (3, 73, 2), (54, 18, 53), (54, 17, 18), (4, 73, 3), (5, 73, 4), (54, 16, 17), (6, 73, 5), (54, 15, 16), (7, 73, 6), (55, 15, 54), (8, 73, 7), (55, 14, 15), (9, 73, 8), (55, 13, 14), (10, 73, 9), (11, 73, 10), (55, 12, 13), (12, 73, 11), (55, 73, 12), (56, 73, 55), (56, 72, 73), (57, 72, 56), (57, 71, 72), (57, 70, 71), (58, 70, 57), (58, 69, 70), (58, 68, 69), (59, 68, 58), (59, 67, 68), (59, 66, 67), (60, 66, 59), (60, 65, 66), (1, 0, 61, 63), (86, 85, 595, 596), (57, 56, 570, 571), (13, 12, 526, 527), (101, 308, 99, 100, 115), (101, 102, 307, 99, 308), (116, 113, 114), (116, 112, 113), (117, 112, 116), (117, 111, 112), (117, 110, 111), (117, 109, 110), (118, 109, 117), (118, 108, 109), (118, 107, 108), (118, 106, 107), (119, 106, 118), (119, 105, 106), (119, 104, 105), (119, 103, 104), (120, 103, 119), (120, 192, 103), (192, 193, 103), (193, 194, 103), (194, 195, 103), (195, 196, 103), (196, 197, 103), (197, 198, 103), (198, 199, 103), (199, 200, 103), (121, 190, 120), (190, 191, 120), (191, 192, 120), (122, 188, 121), (188, 189, 121), (189, 190, 121), (122, 187, 188), (122, 186, 187), (122, 185, 186), (123, 185, 122), (123, 184, 185), (123, 183, 184), (123, 182, 183), (124, 182, 123), (124, 181, 182), (124, 180, 181), (125, 180, 124), (125, 179, 180), (125, 178, 179), (126, 178, 125), (126, 177, 178), (127, 177, 126), (127, 176, 177), (127, 175, 176), (128, 175, 127), (128, 174, 175), (129, 174, 128), (129, 173, 174), (129, 172, 173), (130, 172, 129), (130, 171, 172), (130, 170, 171), (131, 170, 130), (131, 169, 170), (153, 151, 152), (131, 168, 169), (154, 151, 153), (132, 168, 131), (155, 151, 154), (132, 167, 168), (156, 151, 155), (157, 151, 156), (158, 151, 157), (132, 166, 167), (159, 151, 158), (160, 151, 159), (132, 165, 166), (161, 151, 160), (162, 151, 161), (132, 164, 165), (163, 151, 162), (133, 164, 132), (164, 151, 163), (133, 151, 164), (134, 151, 133), (135, 151, 134), (136, 151, 135), (136, 150, 151), (136, 149, 150), (136, 148, 149), (137, 148, 136), (137, 147, 148), (137, 146, 147), (137, 145, 146), (137, 144, 145), (138, 144, 137), (138, 143, 144), (138, 142, 143), (138, 141, 142), (139, 141, 138), (139, 140, 141), (206, 204, 205), (206, 203, 204), (203, 201, 202), (203, 208, 201), (206, 208, 203), (207, 208, 206), (222, 220, 221), (222, 219, 220), (222, 218, 219), (223, 218, 222), (223, 217, 218), (223, 216, 217), (223, 215, 216), (224, 215, 223), (224, 214, 215), (224, 213, 214), (224, 212, 213), (225, 212, 224), (225, 211, 212), (225, 210, 211), (225, 209, 210), (226, 209, 225), (226, 296, 209), (296, 297, 209), (297, 298, 209), (298, 299, 209), (299, 300, 209), (300, 301, 209), (301, 302, 209), (302, 303, 209), (303, 304, 209), (304, 305, 209), (305, 306, 209), (227, 294, 226), (294, 295, 226), (295, 296, 226), (227, 293, 294), (227, 292, 293), (227, 291, 292), (228, 291, 227), (228, 290, 291), (228, 289, 290), (229, 289, 228), (229, 288, 289), (229, 287, 288), (230, 287, 229), (230, 286, 287), (231, 286, 230), (231, 285, 286), (231, 284, 285), (232, 284, 231), (232, 283, 284), (233, 283, 232), (233, 282, 283), (233, 281, 282), (234, 281, 233), (234, 280, 281), (235, 280, 234), (235, 279, 280), (236, 279, 235), (236, 278, 279), (237, 278, 236), (237, 277, 278), (238, 277, 237), (238, 276, 277), (259, 257, 258), (238, 275, 276), (260, 257, 259), (239, 275, 238), (261, 257, 260), (239, 274, 275), (262, 257, 261), (263, 257, 262), (239, 273, 274), (264, 257, 263), (240, 273, 239), (265, 257, 264), (240, 272, 273), (266, 257, 265), (267, 257, 266), (240, 271, 272), (268, 257, 267), (269, 257, 268), (240, 270, 271), (270, 257, 269), (240, 257, 270), (241, 257, 240), (241, 256, 257), (242, 256, 241), (242, 255, 256), (242, 254, 255), (242, 253, 254), (243, 253, 242), (243, 252, 253), (243, 251, 252), (243, 250, 251), (244, 250, 243), (244, 249, 250), (244, 248, 249), (244, 247, 248), (245, 247, 244), (245, 246, 247), (204, 203, 311, 312), (207, 206, 314, 315), (203, 202, 310, 311), (208, 207, 315, 316), (205, 204, 312, 313), (202, 201, 309, 310), (206, 205, 313, 314), (201, 208, 316, 309), (99, 307, 322, 317), (100, 99, 317, 318), (307, 102, 320, 322), (102, 101, 319, 320), (115, 100, 318, 321), (101, 115, 321, 319), (284, 283, 397, 398), (249, 248, 362, 363), (290, 289, 403, 404), (304, 303, 417, 418), (240, 239, 353, 354), (269, 268, 382, 383), (280, 279, 393, 394), (216, 215, 329, 330), (276, 275, 389, 390), (248, 247, 361, 362), (301, 300, 414, 415), (218, 217, 331, 332), (231, 230, 344, 345), (223, 222, 336, 337), (258, 257, 371, 372), (268, 267, 381, 382), (306, 305, 419, 420), (295, 294, 408, 409), (263, 262, 376, 377), (226, 225, 339, 340), (303, 302, 416, 417), (209, 306, 420, 323), (239, 238, 352, 353), (264, 263, 377, 378), (229, 228, 342, 343), (279, 278, 392, 393), (236, 235, 349, 350), (217, 216, 330, 331), (299, 298, 412, 413), (286, 285, 399, 400), (235, 234, 348, 349), (210, 209, 323, 324), (254, 253, 367, 368), (250, 249, 363, 364), (257, 256, 370, 371), (233, 232, 346, 347), (253, 252, 366, 367), (214, 213, 327, 328), (298, 297, 411, 412), (289, 288, 402, 403), (259, 258, 372, 373), (245, 244, 358, 359), (262, 261, 375, 376), (242, 241, 355, 356), (282, 281, 395, 396), (215, 214, 328, 329), (294, 293, 407, 408), (221, 220, 334, 335), (256, 255, 369, 370), (271, 270, 384, 385), (274, 273, 387, 388), (220, 219, 333, 334), (246, 245, 359, 360), (302, 301, 415, 416), (305, 304, 418, 419), (272, 271, 385, 386), (278, 277, 391, 392), (260, 259, 373, 374), (292, 291, 405, 406), (213, 212, 326, 327), (281, 280, 394, 395), (255, 254, 368, 369), (285, 284, 398, 399), (266, 265, 379, 380), (297, 296, 410, 411), (222, 221, 335, 336), (291, 290, 404, 405), (273, 272, 386, 387), (219, 218, 332, 333), (261, 260, 374, 375), (230, 229, 343, 344), (232, 231, 345, 346), (227, 226, 340, 341), (228, 227, 341, 342), (225, 224, 338, 339), (212, 211, 325, 326), (270, 269, 383, 384), (283, 282, 396, 397), (238, 237, 351, 352), (252, 251, 365, 366), (265, 264, 378, 379), (288, 287, 401, 402), (251, 250, 364, 365), (244, 243, 357, 358), (234, 233, 347, 348), (211, 210, 324, 325), (277, 276, 390, 391), (224, 223, 337, 338), (287, 286, 400, 401), (275, 274, 388, 389), (237, 236, 350, 351), (243, 242, 356, 357), (241, 240, 354, 355), (300, 299, 413, 414), (247, 246, 360, 361), (296, 295, 409, 410), (293, 292, 406, 407), (267, 266, 380, 381), (179, 178, 495, 496), (118, 117, 434, 435), (151, 150, 467, 468), (173, 172, 489, 490), (116, 114, 432, 433), (111, 110, 428, 429), (139, 138, 455, 456), (149, 148, 465, 466), (136, 135, 452, 453), (135, 134, 451, 452), (142, 141, 458, 459), (167, 166, 483, 484), (168, 167, 484, 485), (134, 133, 450, 451), (156, 155, 472, 473), (109, 108, 426, 427), (124, 123, 440, 441), (113, 112, 430, 431), (174, 173, 490, 491), (137, 136, 453, 454), (106, 105, 423, 424), (121, 120, 437, 438), (146, 145, 462, 463), (198, 197, 514, 515), (148, 147, 464, 465), (192, 191, 508, 509), (126, 125, 442, 443), (123, 122, 439, 440), (159, 158, 475, 476), (191, 190, 507, 508), (140, 139, 456, 457), (154, 153, 470, 471), (172, 171, 488, 489), (112, 111, 429, 430), (160, 159, 476, 477), (169, 168, 485, 486), (200, 199, 516, 517), (165, 164, 481, 482), (197, 196, 513, 514), (119, 118, 435, 436), (196, 195, 512, 513), (129, 128, 445, 446), (195, 194, 511, 512), (157, 156, 473, 474), (166, 165, 482, 483), (120, 119, 436, 437), (117, 116, 433, 434), (141, 140, 457, 458), (182, 181, 498, 499), (175, 174, 491, 492), (176, 175, 492, 493), (161, 160, 477, 478), (189, 188, 505, 506), (171, 170, 487, 488), (138, 137, 454, 455), (131, 130, 447, 448), (177, 176, 493, 494), (181, 180, 497, 498), (184, 183, 500, 501), (170, 169, 486, 487), (133, 132, 449, 450), (190, 189, 506, 507), (193, 192, 509, 510), (199, 198, 515, 516), (114, 113, 431, 432), (164, 163, 480, 481), (183, 182, 499, 500), (185, 184, 501, 502), (127, 126, 443, 444), (103, 200, 517, 421), (162, 161, 478, 479), (104, 103, 421, 422), (128, 127, 444, 445), (110, 109, 427, 428), (107, 106, 424, 425), (122, 121, 438, 439), (108, 107, 425, 426), (163, 162, 479, 480), (150, 149, 466, 467), (125, 124, 441, 442), (188, 187, 504, 505), (144, 143, 460, 461), (155, 154, 471, 472), (105, 104, 422, 423), (178, 177, 494, 495), (187, 186, 503, 504), (180, 179, 496, 497), (145, 144, 461, 462), (147, 146, 463, 464), (143, 142, 459, 460), (158, 157, 474, 475), (132, 131, 448, 449), (194, 193, 510, 511), (130, 129, 446, 447), (153, 152, 469, 470), (152, 151, 468, 469), (186, 185, 502, 503), (52, 51, 565, 566), (10, 9, 523, 524), (5, 4, 518, 519), (97, 96, 606, 607), (84, 83, 593, 594), (4, 3, 64, 518), (45, 44, 558, 559), (60, 59, 573, 574), (85, 84, 594, 595), (32, 31, 545, 546), (66, 65, 575, 576), (31, 30, 544, 545), (35, 34, 548, 549), (96, 95, 605, 606), (19, 18, 532, 533), (22, 21, 535, 536), (37, 36, 550, 551), (94, 93, 603, 604), (16, 15, 529, 530), (0, 73, 583, 61), (92, 91, 601, 602), (15, 14, 528, 529), (83, 82, 592, 593), (2, 1, 63, 62), (34, 33, 547, 548), (93, 92, 602, 603), (27, 26, 540, 541), (48, 47, 561, 562), (78, 77, 587, 588), (8, 7, 521, 522), (7, 6, 520, 521), (76, 75, 585, 586), (17, 16, 530, 531), (46, 45, 559, 560), (20, 19, 533, 534), (77, 76, 586, 587), (65, 60, 574, 575), (40, 39, 553, 554), (51, 50, 564, 565), (38, 37, 551, 552), (70, 69, 579, 580), (80, 79, 589, 590), (98, 97, 607, 608), (41, 40, 554, 555), (30, 29, 543, 544), (91, 90, 600, 601), (25, 24, 538, 539), (47, 46, 560, 561), (88, 87, 597, 598), (59, 58, 572, 573), (28, 27, 541, 542), (50, 49, 563, 564), (74, 98, 608, 584), (75, 74, 584, 585), (53, 52, 566, 567), (81, 80, 590, 591), (44, 43, 557, 558), (87, 86, 596, 597), (72, 71, 581, 582), (56, 55, 569, 570), (68, 67, 577, 578), (69, 68, 578, 579), (58, 57, 571, 572), (11, 10, 524, 525), (14, 13, 527, 528), (39, 38, 552, 553), (89, 88, 598, 599), (21, 20, 534, 535), (82, 81, 591, 592), (9, 8, 522, 523), (33, 32, 546, 547), (90, 89, 599, 600), (67, 66, 576, 577), (54, 53, 567, 568), (95, 94, 604, 605), (18, 17, 531, 532), (12, 11, 525, 526), (73, 72, 582, 583), (6, 5, 519, 520), (79, 78, 588, 589), (29, 28, 542, 543), (43, 42, 556, 557), (26, 25, 539, 540), (23, 22, 536, 537), (3, 2, 62, 64), (49, 48, 562, 563), (55, 54, 568, 569), (36, 35, 549, 550), (71, 70, 580, 581), (42, 41, 555, 556), (24, 23, 537, 538), (611, 624, 619, 610, 623, 621), (619, 609, 610), (619, 620, 627, 609), (611, 625, 618, 619, 624), (611, 615, 618, 625), (615, 617, 618), (615, 616, 622, 617), (611, 614, 615), (611, 613, 614), (611, 612, 626, 613), (609, 627, 644, 628), (611, 621, 640, 630), (621, 623, 642, 640), (618, 617, 636, 637), (617, 622, 641, 636), (612, 611, 630, 631), (627, 620, 639, 644), (614, 613, 632, 633), (623, 610, 629, 642), (622, 616, 635, 641), (613, 626, 643, 632), (626, 612, 631, 643), (619, 618, 637, 638), (620, 619, 638, 639), (610, 609, 628, 629), (615, 614, 633, 634), (616, 615, 634, 635), (646, 712, 645, 739, 741, 740), (712, 711, 645), (712, 710, 711), (712, 709, 710), (712, 708, 709), (712, 707, 708), (712, 706, 707), (712, 705, 706), (712, 704, 705), (712, 713, 704), (713, 703, 704), (646, 738, 712), (714, 703, 713), (715, 703, 714), (716, 703, 715), (716, 702, 703), (717, 702, 716), (718, 702, 717), (719, 702, 718), (719, 701, 702), (720, 701, 719), (721, 701, 720), (722, 701, 721), (722, 700, 701), (723, 700, 722), (724, 700, 723), (724, 699, 700), (725, 699, 724), (726, 699, 725), (726, 698, 699), (727, 698, 726), (727, 697, 698), (728, 697, 727), (729, 697, 728), (729, 696, 697), (730, 696, 729), (730, 695, 696), (731, 695, 730), (731, 694, 695), (732, 694, 731), (733, 694, 732), (733, 693, 694), (734, 693, 733), (735, 693, 734), (735, 692, 693), (736, 692, 735), (737, 692, 736), (646, 648, 738), (648, 737, 738), (648, 692, 737), (648, 691, 692), (648, 690, 691), (648, 689, 690), (648, 688, 689), (648, 687, 688), (648, 686, 687), (648, 685, 686), (648, 649, 685), (649, 650, 685), (650, 684, 685), (646, 647, 648), (651, 684, 650), (652, 684, 651), (653, 684, 652), (653, 683, 684), (654, 683, 653), (655, 683, 654), (655, 682, 683), (656, 682, 655), (656, 681, 682), (657, 681, 656), (657, 680, 681), (658, 680, 657), (658, 679, 680), (659, 679, 658), (659, 678, 679), (660, 678, 659), (660, 677, 678), (660, 676, 677), (661, 676, 660), (661, 675, 676), (662, 675, 661, 742), (662, 674, 675), (662, 673, 674), (662, 672, 673), (662, 671, 672), (662, 670, 671), (662, 669, 670), (662, 668, 669), (662, 667, 668), (662, 666, 667), (662, 665, 666), (662, 664, 665), (662, 663, 664), (705, 704, 802, 803), (666, 665, 763, 764), (688, 687, 785, 786), (701, 700, 798, 799), (699, 698, 796, 797), (671, 670, 768, 769), (676, 675, 773, 774), (707, 706, 804, 805), (664, 663, 761, 762), (649, 648, 746, 747), (662, 742, 813, 760), (684, 683, 781, 782), (681, 680, 778, 779), (658, 657, 755, 756), (645, 711, 809, 743), (706, 705, 803, 804), (710, 709, 807, 808), (667, 666, 764, 765), (739, 645, 743, 810), (694, 693, 791, 792), (740, 741, 812, 811), (668, 667, 765, 766), (708, 707, 805, 806), (670, 669, 767, 768), (741, 739, 810, 812), (742, 661, 759, 813), (689, 688, 786, 787), (661, 660, 758, 759), (672, 671, 769, 770), (703, 702, 800, 801), (647, 646, 744, 745), (679, 678, 776, 777), (696, 695, 793, 794), (693, 692, 790, 791), (702, 701, 799, 800), (653, 652, 750, 751), (659, 658, 756, 757), (691, 690, 788, 789), (660, 659, 757, 758), (690, 689, 787, 788), (704, 703, 801, 802), (685, 684, 782, 783), (657, 656, 754, 755), (665, 664, 762, 763), (697, 696, 794, 795), (698, 697, 795, 796), (654, 653, 751, 752), (651, 650, 748, 749), (648, 647, 745, 746), (711, 710, 808, 809), (650, 649, 747, 748), (656, 655, 753, 754), (646, 740, 811, 744), (674, 673, 771, 772), (675, 674, 772, 773), (683, 682, 780, 781), (682, 681, 779, 780), (678, 677, 775, 776), (687, 686, 784, 785), (655, 654, 752, 753), (677, 676, 774, 775), (669, 668, 766, 767), (700, 699, 797, 798), (673, 672, 770, 771), (680, 679, 777, 778), (663, 662, 760, 761), (692, 691, 789, 790), (652, 651, 749, 750), (686, 685, 783, 784), (695, 694, 792, 793), (709, 708, 806, 807)])
me_recyclelogo1mesh.materials.append(mat_greenmetal)
me_recyclelogo1mesh.use_remesh_preserve_volume = False
me_recyclelogo1mesh.use_remesh_preserve_attributes = False
me_recyclelogo1mesh.use_mirror_vertex_groups = False
me_recyclelogo1mesh.auto_texspace = False
me_recyclelogo1mesh.update()

# ---- objects
ob_recyclelogo1 = bpy.data.objects.new('ReCycleLogo1', me_recyclelogo1mesh)
ob_lamp = bpy.data.objects.new('Lamp', light_lamp)
ob_camera = bpy.data.objects.new('Camera', cam_camera)

# ---- transforms, parenting, visibility, modifiers, constraints
ob_recyclelogo1.location = (0.004935, 0.02641, 0.677)
ob_recyclelogo1.scale = (4.061, 4.061, 4.061)
ob_recyclelogo1.lineart.crease_threshold = 0.0
ob_lamp.location = (1.512, 0.309, 5.904)
ob_lamp.rotation_euler = (0.6503, 0.05522, 1.866)
ob_lamp.lock_rotations_4d = False
ob_lamp.empty_display_type = 'ARROWS'
ob_lamp.color = (0.0, 0.0, 0.0, 0.0)
ob_lamp.lineart.crease_threshold = 0.0
ob_camera.location = (0.007087, 0.04374, 20.53)
ob_camera.lock_rotations_4d = False
ob_camera.empty_display_type = 'ARROWS'
ob_camera.color = (0.0, 0.0, 0.0, 0.0)
ob_camera.display_type = 'WIRE'
ob_camera.lineart.crease_threshold = 0.0

# ---- collection membership
col_collection_1.objects.link(ob_recyclelogo1)
col_collection_1.objects.link(ob_lamp)
col_collection_1.objects.link(ob_camera)

# ---- scene / render settings (as saved in the file)
scene.camera = ob_camera
scene.frame_start = 1; scene.frame_end = 250; scene.frame_set(1)
scene.render.engine = 'CYCLES'
scene.render.resolution_percentage = 50
scene.render.dither_intensity = 0.0
scene.cycles.use_denoising = False
scene.cycles.samples = 128
scene.cycles.sampling_pattern = 'TABULATED_SOBOL'
scene.cycles.use_adaptive_sampling = False
scene.cycles.use_light_tree = False
scene.cycles.blur_glossy = 0.0
scene.cycles.sample_clamp_indirect = 0.0
scene.view_settings.view_transform = 'Standard'
bpy.context.view_layer.update()
